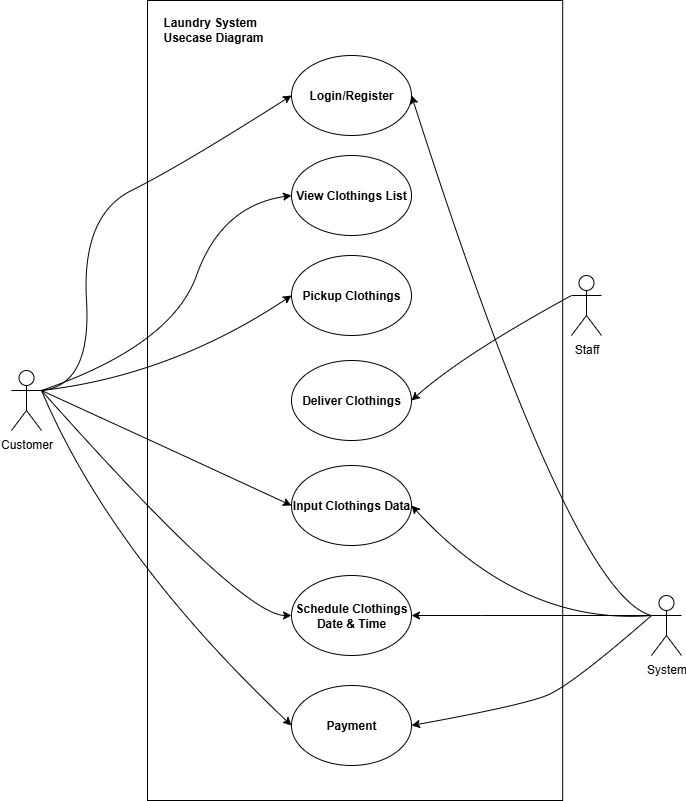

The diagram above was exported from draw.io. Its source (the exported page's mxGraphModel, read from the mxfile embedded in the PNG):
<mxGraphModel dx="988" dy="527" grid="1" gridSize="10" guides="1" tooltips="1" connect="1" arrows="1" fold="1" page="1" pageScale="1" pageWidth="827" pageHeight="1169" math="0" shadow="0">
  <root>
    <mxCell id="WIyWlLk6GJQsqaUBKTNV-0" />
    <mxCell id="WIyWlLk6GJQsqaUBKTNV-1" parent="WIyWlLk6GJQsqaUBKTNV-0" />
    <mxCell id="9NbncNc7DlQxcaXTPgdq-14" value="" style="rounded=0;whiteSpace=wrap;html=1;" vertex="1" parent="WIyWlLk6GJQsqaUBKTNV-1">
      <mxGeometry x="206" y="185" width="415.19" height="800" as="geometry" />
    </mxCell>
    <mxCell id="I9S7esMa42XgtPtUib1P-0" value="Login/Register" style="ellipse;whiteSpace=wrap;html=1;fontStyle=1" parent="WIyWlLk6GJQsqaUBKTNV-1" vertex="1">
      <mxGeometry x="350" y="240" width="120" height="80" as="geometry" />
    </mxCell>
    <mxCell id="I9S7esMa42XgtPtUib1P-1" value="View Clothings List" style="ellipse;whiteSpace=wrap;html=1;fontStyle=1" parent="WIyWlLk6GJQsqaUBKTNV-1" vertex="1">
      <mxGeometry x="350" y="340" width="120" height="80" as="geometry" />
    </mxCell>
    <mxCell id="I9S7esMa42XgtPtUib1P-2" value="Pickup Clothings" style="ellipse;whiteSpace=wrap;html=1;fontStyle=1" parent="WIyWlLk6GJQsqaUBKTNV-1" vertex="1">
      <mxGeometry x="350" y="440" width="120" height="80" as="geometry" />
    </mxCell>
    <mxCell id="I9S7esMa42XgtPtUib1P-3" value="Deliver Clothings" style="ellipse;whiteSpace=wrap;html=1;fontStyle=1" parent="WIyWlLk6GJQsqaUBKTNV-1" vertex="1">
      <mxGeometry x="350" y="545" width="120" height="80" as="geometry" />
    </mxCell>
    <mxCell id="I9S7esMa42XgtPtUib1P-4" value="Input Clothings Data" style="ellipse;whiteSpace=wrap;html=1;fontStyle=1" parent="WIyWlLk6GJQsqaUBKTNV-1" vertex="1">
      <mxGeometry x="350" y="650" width="120" height="80" as="geometry" />
    </mxCell>
    <mxCell id="I9S7esMa42XgtPtUib1P-5" value="Schedule Clothings Date &amp;amp; Time" style="ellipse;whiteSpace=wrap;html=1;fontStyle=1" parent="WIyWlLk6GJQsqaUBKTNV-1" vertex="1">
      <mxGeometry x="350" y="760" width="120" height="80" as="geometry" />
    </mxCell>
    <mxCell id="I9S7esMa42XgtPtUib1P-6" value="Payment" style="ellipse;whiteSpace=wrap;html=1;fontStyle=1" parent="WIyWlLk6GJQsqaUBKTNV-1" vertex="1">
      <mxGeometry x="350" y="870" width="120" height="80" as="geometry" />
    </mxCell>
    <mxCell id="I9S7esMa42XgtPtUib1P-7" value="Customer" style="shape=umlActor;verticalLabelPosition=bottom;verticalAlign=top;html=1;outlineConnect=0;" parent="WIyWlLk6GJQsqaUBKTNV-1" vertex="1">
      <mxGeometry x="70" y="555" width="30" height="60" as="geometry" />
    </mxCell>
    <mxCell id="I9S7esMa42XgtPtUib1P-8" value="Staff" style="shape=umlActor;verticalLabelPosition=bottom;verticalAlign=top;html=1;outlineConnect=0;" parent="WIyWlLk6GJQsqaUBKTNV-1" vertex="1">
      <mxGeometry x="630" y="460" width="30" height="60" as="geometry" />
    </mxCell>
    <mxCell id="I9S7esMa42XgtPtUib1P-9" value="System" style="shape=umlActor;verticalLabelPosition=bottom;verticalAlign=top;html=1;outlineConnect=0;" parent="WIyWlLk6GJQsqaUBKTNV-1" vertex="1">
      <mxGeometry x="710" y="780" width="30" height="60" as="geometry" />
    </mxCell>
    <mxCell id="9NbncNc7DlQxcaXTPgdq-0" value="" style="curved=1;endArrow=classic;html=1;rounded=0;entryX=0;entryY=0.5;entryDx=0;entryDy=0;exitX=1;exitY=0.3333333333333333;exitDx=0;exitDy=0;exitPerimeter=0;" edge="1" parent="WIyWlLk6GJQsqaUBKTNV-1" source="I9S7esMa42XgtPtUib1P-7" target="I9S7esMa42XgtPtUib1P-0">
      <mxGeometry width="50" height="50" relative="1" as="geometry">
        <mxPoint x="100" y="570" as="sourcePoint" />
        <mxPoint x="150" y="520" as="targetPoint" />
        <Array as="points">
          <mxPoint x="150" y="570" />
          <mxPoint x="140" y="400" />
          <mxPoint x="240" y="350" />
        </Array>
      </mxGeometry>
    </mxCell>
    <mxCell id="9NbncNc7DlQxcaXTPgdq-1" value="" style="curved=1;endArrow=classic;html=1;rounded=0;entryX=0;entryY=0.5;entryDx=0;entryDy=0;exitX=1;exitY=0.3333333333333333;exitDx=0;exitDy=0;exitPerimeter=0;" edge="1" parent="WIyWlLk6GJQsqaUBKTNV-1" source="I9S7esMa42XgtPtUib1P-7" target="I9S7esMa42XgtPtUib1P-1">
      <mxGeometry width="50" height="50" relative="1" as="geometry">
        <mxPoint x="280" y="440" as="sourcePoint" />
        <mxPoint x="330" y="390" as="targetPoint" />
        <Array as="points">
          <mxPoint x="230" y="530" />
          <mxPoint x="280" y="390" />
        </Array>
      </mxGeometry>
    </mxCell>
    <mxCell id="9NbncNc7DlQxcaXTPgdq-2" value="" style="curved=1;endArrow=classic;html=1;rounded=0;entryX=0;entryY=0.5;entryDx=0;entryDy=0;exitX=1;exitY=0.3333333333333333;exitDx=0;exitDy=0;exitPerimeter=0;" edge="1" parent="WIyWlLk6GJQsqaUBKTNV-1" source="I9S7esMa42XgtPtUib1P-7" target="I9S7esMa42XgtPtUib1P-2">
      <mxGeometry width="50" height="50" relative="1" as="geometry">
        <mxPoint x="230" y="600" as="sourcePoint" />
        <mxPoint x="280" y="550" as="targetPoint" />
        <Array as="points">
          <mxPoint x="230" y="560" />
        </Array>
      </mxGeometry>
    </mxCell>
    <mxCell id="9NbncNc7DlQxcaXTPgdq-3" value="" style="curved=1;endArrow=classic;html=1;rounded=0;entryX=1;entryY=0.5;entryDx=0;entryDy=0;exitX=0;exitY=0.3333333333333333;exitDx=0;exitDy=0;exitPerimeter=0;" edge="1" parent="WIyWlLk6GJQsqaUBKTNV-1" source="I9S7esMa42XgtPtUib1P-8" target="I9S7esMa42XgtPtUib1P-3">
      <mxGeometry width="50" height="50" relative="1" as="geometry">
        <mxPoint x="520" y="590" as="sourcePoint" />
        <mxPoint x="570" y="540" as="targetPoint" />
        <Array as="points">
          <mxPoint x="520" y="540" />
        </Array>
      </mxGeometry>
    </mxCell>
    <mxCell id="9NbncNc7DlQxcaXTPgdq-4" value="" style="curved=1;endArrow=classic;html=1;rounded=0;entryX=1;entryY=0.5;entryDx=0;entryDy=0;exitX=0;exitY=0.3333333333333333;exitDx=0;exitDy=0;exitPerimeter=0;" edge="1" parent="WIyWlLk6GJQsqaUBKTNV-1" source="I9S7esMa42XgtPtUib1P-9" target="I9S7esMa42XgtPtUib1P-0">
      <mxGeometry width="50" height="50" relative="1" as="geometry">
        <mxPoint x="580" y="780" as="sourcePoint" />
        <mxPoint x="630" y="730" as="targetPoint" />
        <Array as="points">
          <mxPoint x="630" y="780" />
        </Array>
      </mxGeometry>
    </mxCell>
    <mxCell id="9NbncNc7DlQxcaXTPgdq-6" value="" style="curved=1;endArrow=classic;html=1;rounded=0;entryX=0;entryY=0.5;entryDx=0;entryDy=0;exitX=1;exitY=0.3333333333333333;exitDx=0;exitDy=0;exitPerimeter=0;" edge="1" parent="WIyWlLk6GJQsqaUBKTNV-1" source="I9S7esMa42XgtPtUib1P-7" target="I9S7esMa42XgtPtUib1P-4">
      <mxGeometry width="50" height="50" relative="1" as="geometry">
        <mxPoint x="140" y="670" as="sourcePoint" />
        <mxPoint x="190" y="620" as="targetPoint" />
        <Array as="points">
          <mxPoint x="220" y="630" />
        </Array>
      </mxGeometry>
    </mxCell>
    <mxCell id="9NbncNc7DlQxcaXTPgdq-7" value="" style="curved=1;endArrow=classic;html=1;rounded=0;exitX=1;exitY=0.3333333333333333;exitDx=0;exitDy=0;exitPerimeter=0;entryX=0;entryY=0.5;entryDx=0;entryDy=0;" edge="1" parent="WIyWlLk6GJQsqaUBKTNV-1" source="I9S7esMa42XgtPtUib1P-7" target="I9S7esMa42XgtPtUib1P-5">
      <mxGeometry width="50" height="50" relative="1" as="geometry">
        <mxPoint x="300" y="850" as="sourcePoint" />
        <mxPoint x="350" y="800" as="targetPoint" />
        <Array as="points">
          <mxPoint x="300" y="800" />
        </Array>
      </mxGeometry>
    </mxCell>
    <mxCell id="9NbncNc7DlQxcaXTPgdq-10" value="" style="curved=1;endArrow=classic;html=1;rounded=0;entryX=0;entryY=0.5;entryDx=0;entryDy=0;exitX=1;exitY=0.3333333333333333;exitDx=0;exitDy=0;exitPerimeter=0;" edge="1" parent="WIyWlLk6GJQsqaUBKTNV-1" source="I9S7esMa42XgtPtUib1P-7" target="I9S7esMa42XgtPtUib1P-6">
      <mxGeometry width="50" height="50" relative="1" as="geometry">
        <mxPoint x="120" y="740" as="sourcePoint" />
        <mxPoint x="170" y="690" as="targetPoint" />
        <Array as="points">
          <mxPoint x="170" y="740" />
        </Array>
      </mxGeometry>
    </mxCell>
    <mxCell id="9NbncNc7DlQxcaXTPgdq-11" value="" style="curved=1;endArrow=classic;html=1;rounded=0;entryX=1;entryY=0.5;entryDx=0;entryDy=0;exitX=0;exitY=0.3333333333333333;exitDx=0;exitDy=0;exitPerimeter=0;" edge="1" parent="WIyWlLk6GJQsqaUBKTNV-1" source="I9S7esMa42XgtPtUib1P-9" target="I9S7esMa42XgtPtUib1P-4">
      <mxGeometry width="50" height="50" relative="1" as="geometry">
        <mxPoint x="530" y="860" as="sourcePoint" />
        <mxPoint x="580" y="810" as="targetPoint" />
        <Array as="points">
          <mxPoint x="580" y="810" />
        </Array>
      </mxGeometry>
    </mxCell>
    <mxCell id="9NbncNc7DlQxcaXTPgdq-12" value="" style="curved=1;endArrow=classic;html=1;rounded=0;entryX=1;entryY=0.5;entryDx=0;entryDy=0;exitX=0;exitY=0.3333333333333333;exitDx=0;exitDy=0;exitPerimeter=0;" edge="1" parent="WIyWlLk6GJQsqaUBKTNV-1" source="I9S7esMa42XgtPtUib1P-9" target="I9S7esMa42XgtPtUib1P-5">
      <mxGeometry width="50" height="50" relative="1" as="geometry">
        <mxPoint x="490" y="840" as="sourcePoint" />
        <mxPoint x="540" y="790" as="targetPoint" />
        <Array as="points">
          <mxPoint x="540" y="800" />
        </Array>
      </mxGeometry>
    </mxCell>
    <mxCell id="9NbncNc7DlQxcaXTPgdq-13" value="" style="curved=1;endArrow=classic;html=1;rounded=0;entryX=1;entryY=0.5;entryDx=0;entryDy=0;exitX=0;exitY=0.3333333333333333;exitDx=0;exitDy=0;exitPerimeter=0;" edge="1" parent="WIyWlLk6GJQsqaUBKTNV-1" source="I9S7esMa42XgtPtUib1P-9" target="I9S7esMa42XgtPtUib1P-6">
      <mxGeometry width="50" height="50" relative="1" as="geometry">
        <mxPoint x="580" y="940" as="sourcePoint" />
        <mxPoint x="630" y="890" as="targetPoint" />
        <Array as="points">
          <mxPoint x="630" y="870" />
          <mxPoint x="580" y="890" />
        </Array>
      </mxGeometry>
    </mxCell>
    <mxCell id="9NbncNc7DlQxcaXTPgdq-15" value="&lt;div style=&quot;text-align: justify;&quot;&gt;&lt;span style=&quot;background-color: transparent; color: light-dark(rgb(0, 0, 0), rgb(255, 255, 255));&quot;&gt;Laundry System&lt;/span&gt;&lt;/div&gt;&lt;div style=&quot;text-align: justify;&quot;&gt;&lt;span style=&quot;background-color: transparent; color: light-dark(rgb(0, 0, 0), rgb(255, 255, 255));&quot;&gt;Usecase Diagram&lt;/span&gt;&lt;/div&gt;" style="text;html=1;align=center;verticalAlign=middle;whiteSpace=wrap;rounded=0;fontStyle=1" vertex="1" parent="WIyWlLk6GJQsqaUBKTNV-1">
      <mxGeometry x="220" y="188" width="104" height="52" as="geometry" />
    </mxCell>
  </root>
</mxGraphModel>